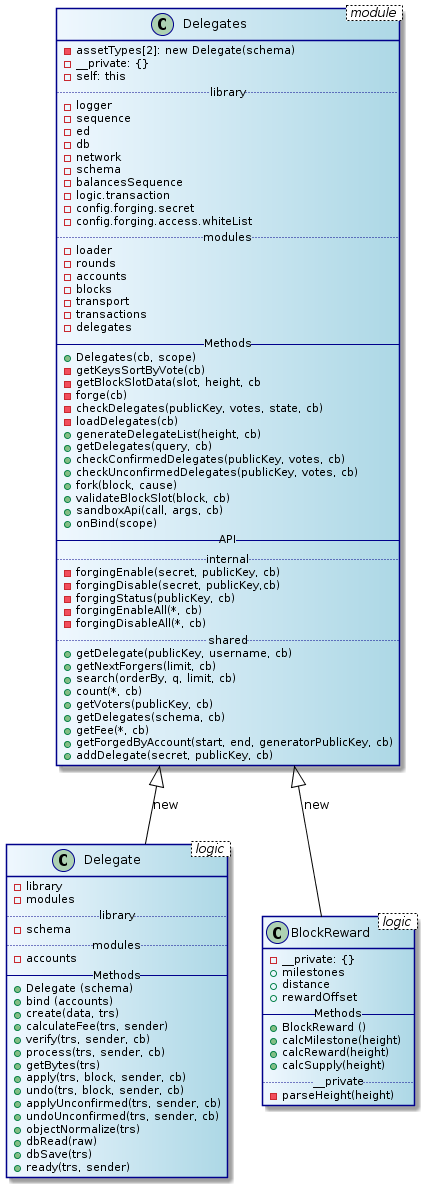

The diagram above was rendered by PlantUML. Its source (embedded in the PNG):
@startuml
skinparam class {
	BackgroundColor AliceBlue|LightBlue
	ArrowColor Black
	BorderColor DarkBlue
}
class Delegates < module > {
  - assetTypes[2]: new Delegate(schema)
  - __private: {}
  - self: this
  .. library..
  - logger
  - sequence
  - ed
  - db
  - network
  - schema
  - balancesSequence
  - logic.transaction
  - config.forging.secret
  - config.forging.access.whiteList
  .. modules..
  - loader
  - rounds
  - accounts
  - blocks
  - transport
  - transactions
  - delegates
  -- Methods --
  + Delegates(cb, scope)
  - getKeysSortByVote(cb)
  - getBlockSlotData(slot, height, cb
  - forge(cb)
  - checkDelegates(publicKey, votes, state, cb)
  - loadDelegates(cb)
  + generateDelegateList(height, cb)
  + getDelegates(query, cb)
  + checkConfirmedDelegates(publicKey, votes, cb)
  + checkUnconfirmedDelegates(publicKey, votes, cb)
  + fork(block, cause)
  + validateBlockSlot(block, cb)
  + sandboxApi(call, args, cb)
  + onBind(scope)
  -- API --
  .. internal ..
  - forgingEnable(secret, publicKey, cb)
  - forgingDisable(secret, publicKey,cb)
  - forgingStatus(publicKey, cb)
  - forgingEnableAll(*, cb)
  - forgingDisableAll(*, cb)
  .. shared ..
  + getDelegate(publicKey, username, cb)
  + getNextForgers(limit, cb)
  + search(orderBy, q, limit, cb)
  + count(*, cb)
  + getVoters(publicKey, cb)
  + getDelegates(schema, cb)
  + getFee(*, cb)
  + getForgedByAccount(start, end, generatorPublicKey, cb)
  + addDelegate(secret, publicKey, cb)
}
class Delegate < logic > {
  - library
  - modules
  .. library ..
  - schema
  .. modules ..
  - accounts
  -- Methods --
  + Delegate (schema)
  + bind (accounts)
  + create(data, trs)
  + calculateFee(trs, sender)
  + verify(trs, sender, cb)
  + process(trs, sender, cb)
  + getBytes(trs)
  + apply(trs, block, sender, cb)
  + undo(trs, block, sender, cb)
  + applyUnconfirmed(trs, sender, cb)
  + undoUnconfirmed(trs, sender, cb)
  + objectNormalize(trs)
  + dbRead(raw)
  + dbSave(trs)
  + ready(trs, sender)
}
class BlockReward < logic > {
  - __private: {}
  + milestones
  + distance
  + rewardOffset
  -- Methods --
  + BlockReward ()
  + calcMilestone(height)
  + calcReward(height)
  + calcSupply(height)
  .. __private ..
  - parseHeight(height)
}

Delegates ^-- Delegate: new
Delegates ^-- BlockReward: new
@enduml